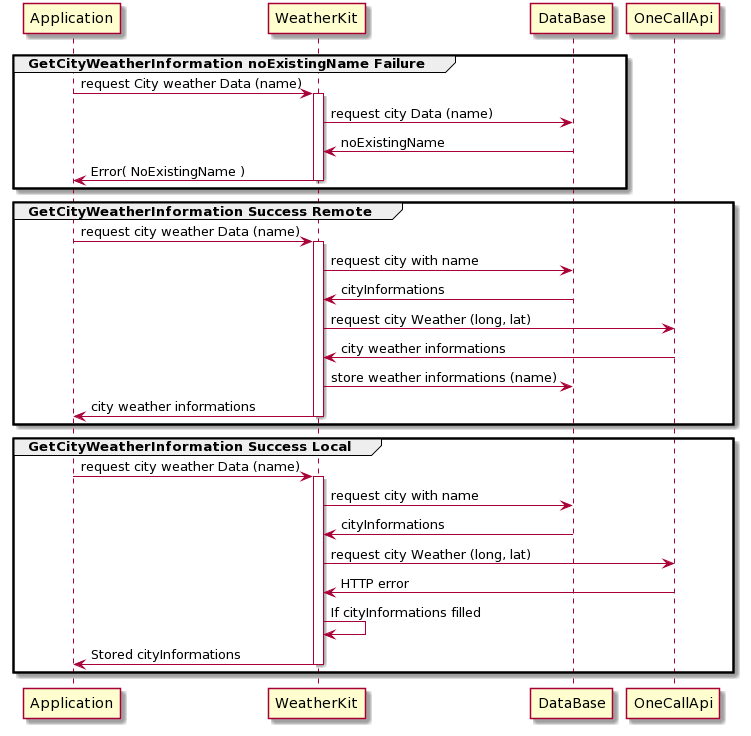

The diagram above was rendered by PlantUML. Its source (embedded in the PNG):
@startuml
participant Application
participant WeatherKit
participant DataBase
participant OneCallApi

group GetCityWeatherInformation noExistingName Failure 
Application -> WeatherKit: request City weather Data (name)
activate WeatherKit
WeatherKit -> DataBase: request city Data (name)
DataBase -> WeatherKit: noExistingName
WeatherKit -> Application: Error( NoExistingName )
deactivate WeatherKit
end

group GetCityWeatherInformation Success Remote
Application -> WeatherKit: request city weather Data (name)
activate WeatherKit
WeatherKit -> DataBase: request city with name
DataBase -> WeatherKit: cityInformations
WeatherKit -> OneCallApi: request city Weather (long, lat)
OneCallApi -> WeatherKit: city weather informations
WeatherKit -> DataBase: store weather informations (name)
WeatherKit -> Application: city weather informations
deactivate WeatherKit
end


group GetCityWeatherInformation Success Local
Application -> WeatherKit: request city weather Data (name)
activate WeatherKit
WeatherKit -> DataBase: request city with name
DataBase -> WeatherKit: cityInformations
WeatherKit -> OneCallApi: request city Weather (long, lat)
OneCallApi -> WeatherKit: HTTP error
WeatherKit -> WeatherKit: If cityInformations filled
WeatherKit -> Application: Stored cityInformations
deactivate WeatherKit
end
@enduml